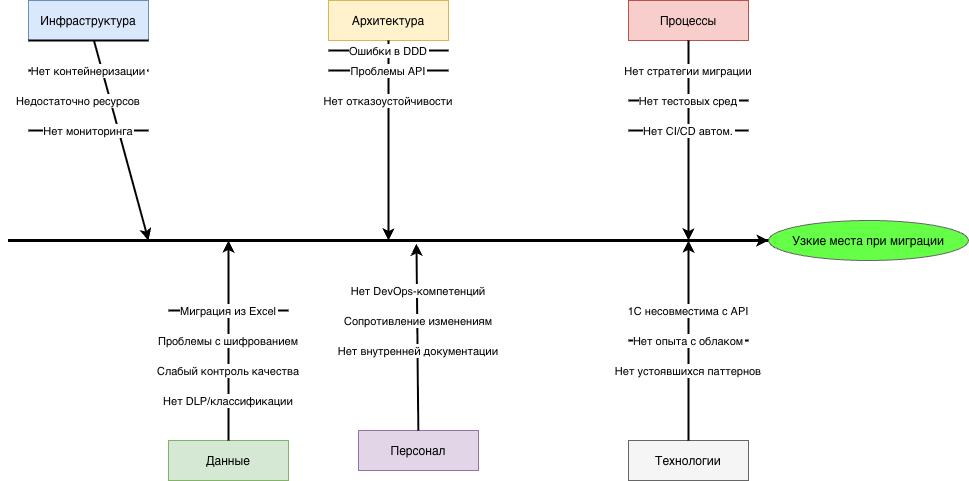

The diagram above was exported from draw.io. Its source (the exported page's mxGraphModel, read from the mxfile embedded in the PNG):
<mxGraphModel dx="2946" dy="1648" grid="1" gridSize="10" guides="1" tooltips="1" connect="1" arrows="1" fold="1" page="1" pageScale="1" pageWidth="827" pageHeight="1169" math="0" shadow="0">
  <root>
    <mxCell id="0" />
    <mxCell id="1" parent="0" />
    <mxCell id="hbqbnFEj_sM_e4XgxLxY-357" style="shape=line;strokeWidth=3;" vertex="1" parent="1">
      <mxGeometry x="110" y="390" width="800" height="1" as="geometry" />
    </mxCell>
    <mxCell id="hbqbnFEj_sM_e4XgxLxY-358" value="Узкие места при миграции" style="shape=ellipse;fillColor=#66FF47;strokeColor=#666666;" vertex="1" parent="1">
      <mxGeometry x="870" y="370" width="200" height="40" as="geometry" />
    </mxCell>
    <mxCell id="hbqbnFEj_sM_e4XgxLxY-359" style="endArrow=classic;strokeWidth=2;" edge="1" parent="1" target="hbqbnFEj_sM_e4XgxLxY-358">
      <mxGeometry relative="1" as="geometry">
        <mxPoint x="110" y="390" as="sourcePoint" />
        <mxPoint x="870" y="390" as="targetPoint" />
      </mxGeometry>
    </mxCell>
    <mxCell id="hbqbnFEj_sM_e4XgxLxY-360" value="Инфраструктура" style="rounded=0;fillColor=#dae8fc;strokeColor=#6c8ebf;" vertex="1" parent="1">
      <mxGeometry x="130" y="150" width="120" height="40" as="geometry" />
    </mxCell>
    <mxCell id="hbqbnFEj_sM_e4XgxLxY-361" style="edgeStyle=none;strokeWidth=2;" edge="1" parent="1" source="hbqbnFEj_sM_e4XgxLxY-360">
      <mxGeometry relative="1" as="geometry">
        <mxPoint x="250" y="390" as="targetPoint" />
      </mxGeometry>
    </mxCell>
    <mxCell id="hbqbnFEj_sM_e4XgxLxY-362" value="Недостаточно ресурсов" style="endArrow=none;strokeWidth=2;" edge="1" parent="1">
      <mxGeometry x="-0.1667" y="-60" relative="1" as="geometry">
        <mxPoint x="130" y="190" as="sourcePoint" />
        <mxPoint x="250" y="190" as="targetPoint" />
        <mxPoint as="offset" />
      </mxGeometry>
    </mxCell>
    <mxCell id="hbqbnFEj_sM_e4XgxLxY-363" value="Нет контейнеризации" style="endArrow=none;strokeWidth=2;" edge="1" parent="1">
      <mxGeometry relative="1" as="geometry">
        <mxPoint x="130" y="220" as="sourcePoint" />
        <mxPoint x="250" y="220" as="targetPoint" />
      </mxGeometry>
    </mxCell>
    <mxCell id="hbqbnFEj_sM_e4XgxLxY-364" value="Нет мониторинга" style="endArrow=none;strokeWidth=2;" edge="1" parent="1">
      <mxGeometry relative="1" as="geometry">
        <mxPoint x="130" y="280" as="sourcePoint" />
        <mxPoint x="250" y="280" as="targetPoint" />
      </mxGeometry>
    </mxCell>
    <mxCell id="hbqbnFEj_sM_e4XgxLxY-365" value="Данные" style="rounded=0;fillColor=#d5e8d4;strokeColor=#82b366;" vertex="1" parent="1">
      <mxGeometry x="270" y="590" width="120" height="40" as="geometry" />
    </mxCell>
    <mxCell id="hbqbnFEj_sM_e4XgxLxY-366" style="edgeStyle=none;strokeWidth=2;" edge="1" parent="1" source="hbqbnFEj_sM_e4XgxLxY-365">
      <mxGeometry relative="1" as="geometry">
        <mxPoint x="330" y="390" as="targetPoint" />
      </mxGeometry>
    </mxCell>
    <mxCell id="hbqbnFEj_sM_e4XgxLxY-367" value="Миграция из Excel" style="endArrow=none;strokeWidth=2;" edge="1" parent="1">
      <mxGeometry relative="1" as="geometry">
        <mxPoint x="270" y="460" as="sourcePoint" />
        <mxPoint x="390" y="460" as="targetPoint" />
        <mxPoint as="offset" />
      </mxGeometry>
    </mxCell>
    <mxCell id="hbqbnFEj_sM_e4XgxLxY-368" value="Проблемы с шифрованием" style="endArrow=none;strokeWidth=2;" edge="1" parent="1">
      <mxGeometry relative="1" as="geometry">
        <mxPoint x="270" y="490" as="sourcePoint" />
        <mxPoint x="390" y="490" as="targetPoint" />
      </mxGeometry>
    </mxCell>
    <mxCell id="hbqbnFEj_sM_e4XgxLxY-369" value="Слабый контроль качества" style="endArrow=none;strokeWidth=2;" edge="1" parent="1">
      <mxGeometry relative="1" as="geometry">
        <mxPoint x="270" y="520" as="sourcePoint" />
        <mxPoint x="390" y="520" as="targetPoint" />
      </mxGeometry>
    </mxCell>
    <mxCell id="hbqbnFEj_sM_e4XgxLxY-370" value="Нет DLP/классификации" style="endArrow=none;strokeWidth=2;" edge="1" parent="1">
      <mxGeometry relative="1" as="geometry">
        <mxPoint x="270" y="550" as="sourcePoint" />
        <mxPoint x="390" y="550" as="targetPoint" />
      </mxGeometry>
    </mxCell>
    <mxCell id="hbqbnFEj_sM_e4XgxLxY-371" value="Архитектура" style="rounded=0;fillColor=#fff2cc;strokeColor=#d6b656;" vertex="1" parent="1">
      <mxGeometry x="430" y="150" width="120" height="40" as="geometry" />
    </mxCell>
    <mxCell id="hbqbnFEj_sM_e4XgxLxY-372" style="edgeStyle=none;strokeWidth=2;" edge="1" parent="1" source="hbqbnFEj_sM_e4XgxLxY-371">
      <mxGeometry relative="1" as="geometry">
        <mxPoint x="490" y="390" as="targetPoint" />
      </mxGeometry>
    </mxCell>
    <mxCell id="hbqbnFEj_sM_e4XgxLxY-373" value="Ошибки в DDD" style="endArrow=none;strokeWidth=2;" edge="1" parent="1">
      <mxGeometry relative="1" as="geometry">
        <mxPoint x="430" y="200" as="sourcePoint" />
        <mxPoint x="550" y="200" as="targetPoint" />
      </mxGeometry>
    </mxCell>
    <mxCell id="hbqbnFEj_sM_e4XgxLxY-374" value="Проблемы API" style="endArrow=none;strokeWidth=2;" edge="1" parent="1">
      <mxGeometry relative="1" as="geometry">
        <mxPoint x="430" y="220" as="sourcePoint" />
        <mxPoint x="550" y="220" as="targetPoint" />
        <mxPoint as="offset" />
      </mxGeometry>
    </mxCell>
    <mxCell id="hbqbnFEj_sM_e4XgxLxY-375" value="Нет отказоустойчивости" style="endArrow=none;strokeWidth=2;" edge="1" parent="1">
      <mxGeometry relative="1" as="geometry">
        <mxPoint x="430" y="250" as="sourcePoint" />
        <mxPoint x="550" y="250" as="targetPoint" />
      </mxGeometry>
    </mxCell>
    <mxCell id="hbqbnFEj_sM_e4XgxLxY-376" value="Персонал" style="rounded=0;fillColor=#e1d5e7;strokeColor=#9673a6;" vertex="1" parent="1">
      <mxGeometry x="460" y="580" width="120" height="40" as="geometry" />
    </mxCell>
    <mxCell id="hbqbnFEj_sM_e4XgxLxY-377" style="edgeStyle=none;strokeWidth=2;entryX=0.51;entryY=3.2;entryDx=0;entryDy=0;entryPerimeter=0;" edge="1" parent="1" source="hbqbnFEj_sM_e4XgxLxY-376" target="hbqbnFEj_sM_e4XgxLxY-357">
      <mxGeometry relative="1" as="geometry">
        <mxPoint x="630" y="390" as="targetPoint" />
      </mxGeometry>
    </mxCell>
    <mxCell id="hbqbnFEj_sM_e4XgxLxY-378" value="Нет DevOps-компетенций" style="endArrow=none;strokeWidth=2;" edge="1" parent="1">
      <mxGeometry relative="1" as="geometry">
        <mxPoint x="460" y="440" as="sourcePoint" />
        <mxPoint x="580" y="440" as="targetPoint" />
        <mxPoint as="offset" />
      </mxGeometry>
    </mxCell>
    <mxCell id="hbqbnFEj_sM_e4XgxLxY-379" value="Сопротивление изменениям" style="endArrow=none;strokeWidth=2;" edge="1" parent="1">
      <mxGeometry relative="1" as="geometry">
        <mxPoint x="460" y="470" as="sourcePoint" />
        <mxPoint x="580" y="470" as="targetPoint" />
      </mxGeometry>
    </mxCell>
    <mxCell id="hbqbnFEj_sM_e4XgxLxY-380" value="Нет внутренней документации" style="endArrow=none;strokeWidth=2;" edge="1" parent="1">
      <mxGeometry relative="1" as="geometry">
        <mxPoint x="460" y="500" as="sourcePoint" />
        <mxPoint x="580" y="500" as="targetPoint" />
      </mxGeometry>
    </mxCell>
    <mxCell id="hbqbnFEj_sM_e4XgxLxY-381" value="Процессы" style="rounded=0;fillColor=#f8cecc;strokeColor=#b85450;" vertex="1" parent="1">
      <mxGeometry x="730" y="150" width="120" height="40" as="geometry" />
    </mxCell>
    <mxCell id="hbqbnFEj_sM_e4XgxLxY-382" style="edgeStyle=none;strokeWidth=2;" edge="1" parent="1" source="hbqbnFEj_sM_e4XgxLxY-381">
      <mxGeometry relative="1" as="geometry">
        <mxPoint x="790" y="390" as="targetPoint" />
      </mxGeometry>
    </mxCell>
    <mxCell id="hbqbnFEj_sM_e4XgxLxY-383" value="Нет CI/CD автом." style="endArrow=none;strokeWidth=2;" edge="1" parent="1">
      <mxGeometry relative="1" as="geometry">
        <mxPoint x="730" y="280" as="sourcePoint" />
        <mxPoint x="850" y="280" as="targetPoint" />
        <mxPoint as="offset" />
      </mxGeometry>
    </mxCell>
    <mxCell id="hbqbnFEj_sM_e4XgxLxY-384" value="Нет стратегии миграции" style="endArrow=none;strokeWidth=2;" edge="1" parent="1">
      <mxGeometry relative="1" as="geometry">
        <mxPoint x="730" y="220" as="sourcePoint" />
        <mxPoint x="850" y="220" as="targetPoint" />
      </mxGeometry>
    </mxCell>
    <mxCell id="hbqbnFEj_sM_e4XgxLxY-385" value="Нет тестовых сред" style="endArrow=none;strokeWidth=2;" edge="1" parent="1">
      <mxGeometry relative="1" as="geometry">
        <mxPoint x="730" y="250" as="sourcePoint" />
        <mxPoint x="850" y="250" as="targetPoint" />
      </mxGeometry>
    </mxCell>
    <mxCell id="hbqbnFEj_sM_e4XgxLxY-386" value="Технологии" style="rounded=0;fillColor=#f5f5f5;strokeColor=#666666;" vertex="1" parent="1">
      <mxGeometry x="730" y="590" width="120" height="40" as="geometry" />
    </mxCell>
    <mxCell id="hbqbnFEj_sM_e4XgxLxY-387" style="edgeStyle=none;strokeWidth=2;" edge="1" parent="1" source="hbqbnFEj_sM_e4XgxLxY-386">
      <mxGeometry relative="1" as="geometry">
        <mxPoint x="790" y="390" as="targetPoint" />
      </mxGeometry>
    </mxCell>
    <mxCell id="hbqbnFEj_sM_e4XgxLxY-388" value="1С несовместима с API" style="endArrow=none;strokeWidth=2;" edge="1" parent="1">
      <mxGeometry relative="1" as="geometry">
        <mxPoint x="730" y="460" as="sourcePoint" />
        <mxPoint x="850" y="460" as="targetPoint" />
        <mxPoint as="offset" />
      </mxGeometry>
    </mxCell>
    <mxCell id="hbqbnFEj_sM_e4XgxLxY-389" value="Нет опыта с облаком" style="endArrow=none;strokeWidth=2;" edge="1" parent="1">
      <mxGeometry relative="1" as="geometry">
        <mxPoint x="730" y="490" as="sourcePoint" />
        <mxPoint x="850" y="490" as="targetPoint" />
      </mxGeometry>
    </mxCell>
    <mxCell id="hbqbnFEj_sM_e4XgxLxY-390" value="Нет устоявшихся паттернов" style="endArrow=none;strokeWidth=2;" edge="1" parent="1">
      <mxGeometry relative="1" as="geometry">
        <mxPoint x="730" y="520" as="sourcePoint" />
        <mxPoint x="850" y="520" as="targetPoint" />
      </mxGeometry>
    </mxCell>
  </root>
</mxGraphModel>